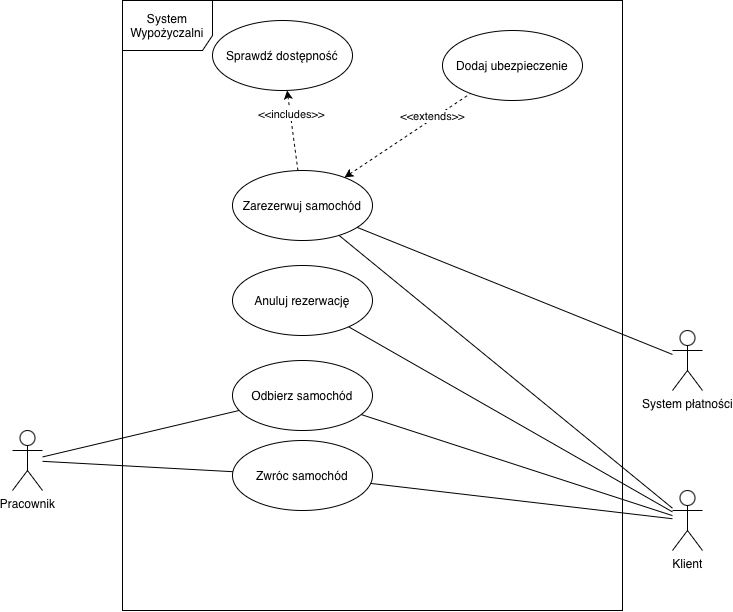

The diagram above was exported from draw.io. Its source (the exported page's mxGraphModel, read from the mxfile embedded in the PNG):
<mxGraphModel dx="1006" dy="691" grid="1" gridSize="10" guides="1" tooltips="1" connect="1" arrows="1" fold="1" page="1" pageScale="1" pageWidth="827" pageHeight="1169" math="0" shadow="0">
  <root>
    <mxCell id="0" />
    <mxCell id="1" parent="0" />
    <mxCell id="X2ZcE5e9ZXQKPgF2afUJ-18" edge="1" parent="1" source="X2ZcE5e9ZXQKPgF2afUJ-2" style="rounded=0;orthogonalLoop=1;jettySize=auto;html=1;endArrow=none;endFill=0;" target="X2ZcE5e9ZXQKPgF2afUJ-8">
      <mxGeometry relative="1" as="geometry" />
    </mxCell>
    <mxCell id="X2ZcE5e9ZXQKPgF2afUJ-2" parent="1" style="shape=umlActor;verticalLabelPosition=bottom;verticalAlign=top;html=1;" value="Klient" vertex="1">
      <mxGeometry height="60" width="30" x="760" y="870" as="geometry" />
    </mxCell>
    <mxCell id="X2ZcE5e9ZXQKPgF2afUJ-3" parent="1" style="shape=umlActor;verticalLabelPosition=bottom;verticalAlign=top;html=1;" value="Pracownik" vertex="1">
      <mxGeometry height="60" width="30" x="100" y="810" as="geometry" />
    </mxCell>
    <mxCell id="X2ZcE5e9ZXQKPgF2afUJ-4" parent="1" style="shape=umlActor;verticalLabelPosition=bottom;verticalAlign=top;html=1;" value="System płatności" vertex="1">
      <mxGeometry height="60" width="30" x="760" y="710" as="geometry" />
    </mxCell>
    <mxCell id="X2ZcE5e9ZXQKPgF2afUJ-7" parent="1" style="shape=umlFrame;whiteSpace=wrap;html=1;pointerEvents=0;width=90;height=50;" value="System Wypożyczalni" vertex="1">
      <mxGeometry height="610" width="500" x="210" y="380" as="geometry" />
    </mxCell>
    <mxCell id="X2ZcE5e9ZXQKPgF2afUJ-14" edge="1" parent="1" source="X2ZcE5e9ZXQKPgF2afUJ-8" style="rounded=0;orthogonalLoop=1;jettySize=auto;html=1;startArrow=none;startFill=0;endArrow=classic;endFill=1;dashed=1;" target="X2ZcE5e9ZXQKPgF2afUJ-10">
      <mxGeometry relative="1" as="geometry" />
    </mxCell>
    <mxCell id="X2ZcE5e9ZXQKPgF2afUJ-16" connectable="0" parent="X2ZcE5e9ZXQKPgF2afUJ-14" style="edgeLabel;html=1;align=center;verticalAlign=middle;resizable=0;points=[];" value="&amp;lt;&amp;lt;includes&amp;gt;&amp;gt;" vertex="1">
      <mxGeometry relative="1" x="0.4012" y="-1" as="geometry">
        <mxPoint as="offset" />
      </mxGeometry>
    </mxCell>
    <mxCell id="X2ZcE5e9ZXQKPgF2afUJ-8" parent="1" style="ellipse;whiteSpace=wrap;html=1;" value="Zarezerwuj samochód" vertex="1">
      <mxGeometry height="70" width="140" x="320" y="550" as="geometry" />
    </mxCell>
    <mxCell id="X2ZcE5e9ZXQKPgF2afUJ-9" parent="1" style="ellipse;whiteSpace=wrap;html=1;" value="Dodaj ubezpieczenie" vertex="1">
      <mxGeometry height="70" width="140" x="530" y="410" as="geometry" />
    </mxCell>
    <mxCell id="X2ZcE5e9ZXQKPgF2afUJ-10" parent="1" style="ellipse;whiteSpace=wrap;html=1;" value="Sprawdź dostępność" vertex="1">
      <mxGeometry height="70" width="140" x="300" y="400" as="geometry" />
    </mxCell>
    <mxCell id="X2ZcE5e9ZXQKPgF2afUJ-11" parent="1" style="ellipse;whiteSpace=wrap;html=1;" value="Anuluj rezerwację" vertex="1">
      <mxGeometry height="70" width="140" x="320" y="645" as="geometry" />
    </mxCell>
    <mxCell id="X2ZcE5e9ZXQKPgF2afUJ-12" parent="1" style="ellipse;whiteSpace=wrap;html=1;" value="Zwróc samochód" vertex="1">
      <mxGeometry height="70" width="140" x="320" y="820" as="geometry" />
    </mxCell>
    <mxCell id="X2ZcE5e9ZXQKPgF2afUJ-13" parent="1" style="ellipse;whiteSpace=wrap;html=1;" value="Odbierz samochód" vertex="1">
      <mxGeometry height="70" width="140" x="320" y="740" as="geometry" />
    </mxCell>
    <mxCell id="X2ZcE5e9ZXQKPgF2afUJ-15" edge="1" parent="1" source="X2ZcE5e9ZXQKPgF2afUJ-8" style="rounded=0;orthogonalLoop=1;jettySize=auto;html=1;startArrow=classic;startFill=1;endArrow=none;endFill=0;dashed=1;" target="X2ZcE5e9ZXQKPgF2afUJ-9">
      <mxGeometry relative="1" as="geometry">
        <mxPoint x="468" y="554" as="sourcePoint" />
        <mxPoint x="440" y="510" as="targetPoint" />
      </mxGeometry>
    </mxCell>
    <mxCell id="X2ZcE5e9ZXQKPgF2afUJ-17" connectable="0" parent="X2ZcE5e9ZXQKPgF2afUJ-15" style="edgeLabel;html=1;align=center;verticalAlign=middle;resizable=0;points=[];" value="&amp;lt;&amp;lt;extends&amp;gt;&amp;gt;" vertex="1">
      <mxGeometry relative="1" x="0.4131" y="2" as="geometry">
        <mxPoint as="offset" />
      </mxGeometry>
    </mxCell>
    <mxCell id="X2ZcE5e9ZXQKPgF2afUJ-22" edge="1" parent="1" source="X2ZcE5e9ZXQKPgF2afUJ-3" style="rounded=0;orthogonalLoop=1;jettySize=auto;html=1;endArrow=none;endFill=0;" target="X2ZcE5e9ZXQKPgF2afUJ-13">
      <mxGeometry relative="1" as="geometry">
        <mxPoint x="290" y="580" as="sourcePoint" />
        <mxPoint x="485" y="657" as="targetPoint" />
      </mxGeometry>
    </mxCell>
    <mxCell id="X2ZcE5e9ZXQKPgF2afUJ-23" edge="1" parent="1" source="X2ZcE5e9ZXQKPgF2afUJ-3" style="rounded=0;orthogonalLoop=1;jettySize=auto;html=1;endArrow=none;endFill=0;" target="X2ZcE5e9ZXQKPgF2afUJ-12">
      <mxGeometry relative="1" as="geometry">
        <mxPoint x="250" y="720" as="sourcePoint" />
        <mxPoint x="445" y="797" as="targetPoint" />
      </mxGeometry>
    </mxCell>
    <mxCell id="X2ZcE5e9ZXQKPgF2afUJ-24" edge="1" parent="1" source="X2ZcE5e9ZXQKPgF2afUJ-8" style="rounded=0;orthogonalLoop=1;jettySize=auto;html=1;endArrow=none;endFill=0;" target="X2ZcE5e9ZXQKPgF2afUJ-4">
      <mxGeometry relative="1" as="geometry">
        <mxPoint x="690" y="710" as="sourcePoint" />
        <mxPoint x="885" y="787" as="targetPoint" />
      </mxGeometry>
    </mxCell>
    <mxCell id="X2ZcE5e9ZXQKPgF2afUJ-25" edge="1" parent="1" source="X2ZcE5e9ZXQKPgF2afUJ-11" style="rounded=0;orthogonalLoop=1;jettySize=auto;html=1;endArrow=none;endFill=0;" target="X2ZcE5e9ZXQKPgF2afUJ-2">
      <mxGeometry relative="1" as="geometry">
        <mxPoint x="480" y="730" as="sourcePoint" />
        <mxPoint x="180" y="550" as="targetPoint" />
      </mxGeometry>
    </mxCell>
    <mxCell id="X2ZcE5e9ZXQKPgF2afUJ-26" edge="1" parent="1" source="X2ZcE5e9ZXQKPgF2afUJ-2" style="rounded=0;orthogonalLoop=1;jettySize=auto;html=1;endArrow=none;endFill=0;" target="X2ZcE5e9ZXQKPgF2afUJ-13">
      <mxGeometry relative="1" as="geometry">
        <mxPoint x="210" y="670" as="sourcePoint" />
        <mxPoint x="405" y="747" as="targetPoint" />
      </mxGeometry>
    </mxCell>
    <mxCell id="X2ZcE5e9ZXQKPgF2afUJ-29" edge="1" parent="1" source="X2ZcE5e9ZXQKPgF2afUJ-12" style="rounded=0;orthogonalLoop=1;jettySize=auto;html=1;endArrow=none;endFill=0;" target="X2ZcE5e9ZXQKPgF2afUJ-2">
      <mxGeometry relative="1" as="geometry">
        <mxPoint x="750" y="1000" as="sourcePoint" />
        <mxPoint x="945" y="1077" as="targetPoint" />
      </mxGeometry>
    </mxCell>
  </root>
</mxGraphModel>